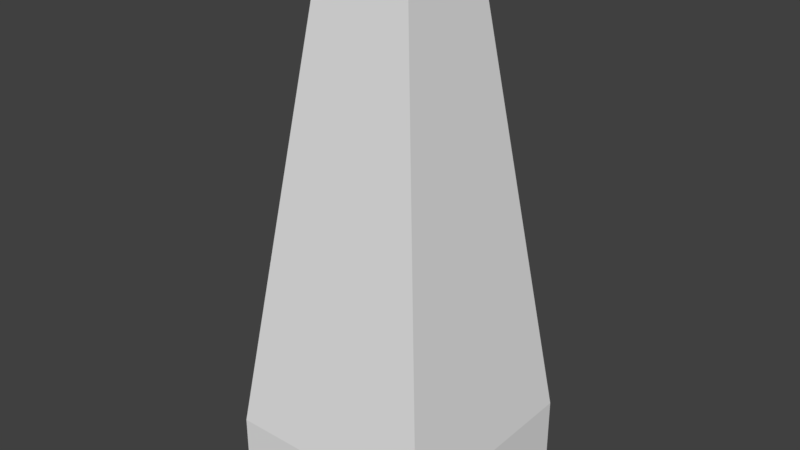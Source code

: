 # Source: pedestal.blend  (saved by Blender 2.79.0; exported with 4.5.12 LTS)
import bpy
from mathutils import Matrix  # noqa: F401  (used for matrix-valued properties, if any)

bpy.ops.wm.read_factory_settings(use_empty=True)
scene = bpy.context.scene
scene.name = 'Scene'

# ---- collections
col_collection_1 = bpy.data.collections.new('Collection 1'); scene.collection.children.link(col_collection_1)

# ---- materials (node trees are filled in below, after node groups)
mat_material = bpy.data.materials.new('Material')
mat_material.alpha_threshold = 0.0
mat_material.use_transparent_shadow = False
mat_material.roughness = 0.5
mat_material.line_color = (0.0, 0.0, 0.0, 1.0)

# ---- material node trees

# ---- world
world_world = bpy.data.worlds.new('World'); scene.world = world_world
world_world.color = (0.05088, 0.05088, 0.05088)
world_world.use_sun_shadow = False
world_world.sun_shadow_jitter_overblur = 0.0
world_world.cycles.sampling_method = 'MANUAL'

# ---- meshes
me_cube = bpy.data.meshes.new('Cube')
me_cube.from_pydata([(0.3068, 0.3068, -0.8038), (0.3068, -0.3068, -0.8038), (-0.3068, -0.3068, -0.8038), (-0.3068, 0.3068, -0.8038), (0.125, 0.125, 0.75), (0.125, -0.125, 0.75), (-0.125, -0.125, 0.75), (-0.125, 0.125, 0.75), (0.3068, 0.3068, -0.6223), (0.3068, -0.3068, -0.6223), (-0.3068, -0.3068, -0.6223), (-0.3068, 0.3068, -0.6223)], [], [(0, 1, 2, 3), (4, 7, 6, 5), (8, 4, 5, 9), (9, 5, 6, 10), (10, 6, 7, 11), (8, 0, 3, 11), (4, 8, 11, 7), (2, 10, 11, 3), (1, 9, 10, 2), (0, 8, 9, 1)])
_uv = me_cube.uv_layers.new(name='UVMap')
_uv.uv.foreach_set('vector', [0.4981, 0.8847, 0.4981, 0.9943, 0.401, 0.9943, 0.401, 0.8847, 0.4981, 0.9294, 0.4981, 0.8847, 0.5377, 0.8847, 0.5377, 0.9294, 0.5952, 0.8524, 0.624, 0.6057, 0.6636, 0.6057, 0.6924, 0.8524, 0.401, 0.8524, 0.4297, 0.6057, 0.4693, 0.6057, 0.4981, 0.8524, 0.5952, 0.6381, 0.5665, 0.8847, 0.5269, 0.8847, 0.4981, 0.6381, 0.6924, 0.6381, 0.6924, 0.6057, 0.7895, 0.6057, 0.7895, 0.6381, 0.7212, 0.8847, 0.6924, 0.6381, 0.7895, 0.6381, 0.7608, 0.8847, 0.5952, 0.6057, 0.5952, 0.6381, 0.4981, 0.6381, 0.4981, 0.6057, 0.401, 0.8847, 0.401, 0.8524, 0.4981, 0.8524, 0.4981, 0.8847, 0.5952, 0.8847, 0.5952, 0.8524, 0.6924, 0.8524, 0.6924, 0.8847])
me_cube.materials.append(mat_material)
me_cube.use_remesh_preserve_volume = False
me_cube.use_remesh_preserve_attributes = False
me_cube.use_mirror_vertex_groups = False
me_cube.update()

# ---- objects
ob_cube = bpy.data.objects.new('Cube', me_cube)

# ---- transforms, parenting, visibility, modifiers, constraints
ob_cube.location = (0.0, 0.0, 0.0)
ob_cube.lock_rotations_4d = False
ob_cube.empty_display_type = 'ARROWS'
ob_cube.lineart.crease_threshold = 0.0

# ---- collection membership
col_collection_1.objects.link(ob_cube)

# ---- scene / render settings (as saved in the file)
scene.frame_start = 1; scene.frame_end = 250; scene.frame_set(1)
scene.render.engine = 'BLENDER_EEVEE_NEXT'
scene.render.resolution_percentage = 50
scene.render.dither_intensity = 0.0
scene.cycles.use_denoising = False
scene.cycles.samples = 128
scene.cycles.sampling_pattern = 'TABULATED_SOBOL'
scene.cycles.use_adaptive_sampling = False
scene.cycles.use_light_tree = False
scene.cycles.blur_glossy = 0.0
scene.cycles.sample_clamp_indirect = 0.0
scene.view_settings.view_transform = 'Standard'
bpy.context.view_layer.update()

# ---- added for rendering (the .blend has no active camera and no usable light): camera, sun
cam_auto = bpy.data.cameras.new('AutoCamera')
cam_auto.lens = 50.0
cam_auto.sensor_width = 36.0
cam_auto.clip_end = 1000.0
ob_auto_camera = bpy.data.objects.new('AutoCamera', cam_auto)
scene.collection.objects.link(ob_auto_camera)
ob_auto_camera.location = (1.64657, -1.97588, 1.29037)
ob_auto_camera.rotation_euler = (1.09748, -7.21219e-08, 0.694738)
scene.camera = ob_auto_camera
light_auto_sun = bpy.data.lights.new('AutoSun', 'SUN')
light_auto_sun.energy = 3.0
light_auto_sun.angle = 0.0523599
ob_auto_sun = bpy.data.objects.new('AutoSun', light_auto_sun)
scene.collection.objects.link(ob_auto_sun)
ob_auto_sun.rotation_euler = (0.872665, 0.174533, 0.523599)
bpy.context.view_layer.update()
